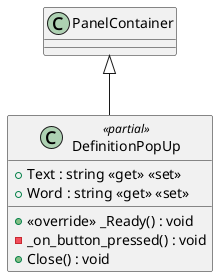

The diagram above was rendered by PlantUML. Its source (embedded in the PNG):
@startuml
class DefinitionPopUp <<partial>> {
    + <<override>> _Ready() : void
    + Text : string <<get>> <<set>>
    + Word : string <<get>> <<set>>
    - _on_button_pressed() : void
    + Close() : void
}
PanelContainer <|-- DefinitionPopUp
@enduml